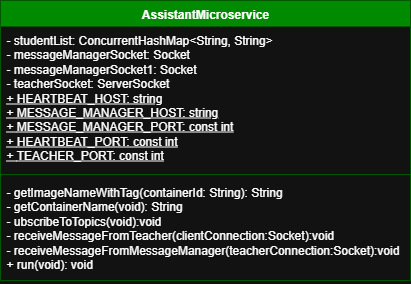

The diagram above was exported from draw.io. Its source (the exported page's mxGraphModel, read from the mxfile embedded in the PNG):
<mxGraphModel dx="1426" dy="841" grid="1" gridSize="10" guides="1" tooltips="1" connect="1" arrows="1" fold="1" page="1" pageScale="1" pageWidth="850" pageHeight="1100" math="0" shadow="0">
  <root>
    <mxCell id="0" />
    <mxCell id="1" parent="0" />
    <mxCell id="hUpgvbBFd8ZZpxTyx68--163" value="AssistantMicroservice" style="swimlane;fontStyle=1;align=center;verticalAlign=top;childLayout=stackLayout;horizontal=1;startSize=26;horizontalStack=0;resizeParent=1;resizeParentMax=0;resizeLast=0;collapsible=1;marginBottom=0;whiteSpace=wrap;html=1;fillColor=#008a00;fontColor=#ffffff;strokeColor=#005700;" parent="1" vertex="1">
      <mxGeometry x="220" y="90" width="410" height="280" as="geometry" />
    </mxCell>
    <mxCell id="hUpgvbBFd8ZZpxTyx68--164" value="-&amp;nbsp;studentList: ConcurrentHashMap&amp;lt;String, String&amp;gt;&lt;div&gt;-&amp;nbsp;messageManagerSocket: Socket&lt;/div&gt;&lt;div&gt;-&amp;nbsp;messageManagerSocket1: Socket&lt;/div&gt;&lt;div&gt;-&amp;nbsp;teacherSocket: ServerSocket&lt;/div&gt;&lt;div&gt;&lt;u&gt;+&amp;nbsp;HEARTBEAT_HOST: string&lt;/u&gt;&lt;/div&gt;&lt;div&gt;&lt;u&gt;+&amp;nbsp;&lt;/u&gt;&lt;span style=&quot;background-color: transparent;&quot;&gt;&lt;u&gt;MESSAGE_MANAGER_HOST: string&lt;/u&gt;&lt;/span&gt;&lt;/div&gt;&lt;div&gt;&lt;span style=&quot;background-color: transparent;&quot;&gt;&lt;u&gt;+&amp;nbsp;&lt;/u&gt;&lt;/span&gt;&lt;span style=&quot;background-color: transparent;&quot;&gt;&lt;u&gt;MESSAGE_MANAGER_PORT: const int&lt;/u&gt;&lt;/span&gt;&lt;/div&gt;&lt;div&gt;&lt;span style=&quot;background-color: transparent;&quot;&gt;&lt;u&gt;+&amp;nbsp;&lt;/u&gt;&lt;/span&gt;&lt;span style=&quot;background-color: transparent;&quot;&gt;&lt;u&gt;HEARTBEAT_PORT: const int&lt;/u&gt;&lt;/span&gt;&lt;/div&gt;&lt;div&gt;&lt;span style=&quot;background-color: transparent;&quot;&gt;&lt;u&gt;+&amp;nbsp;&lt;/u&gt;&lt;/span&gt;&lt;span style=&quot;background-color: transparent;&quot;&gt;&lt;u&gt;TEACHER_PORT: const int&lt;/u&gt;&lt;/span&gt;&lt;/div&gt;" style="text;strokeColor=none;fillColor=none;align=left;verticalAlign=top;spacingLeft=4;spacingRight=4;overflow=hidden;rotatable=0;points=[[0,0.5],[1,0.5]];portConstraint=eastwest;whiteSpace=wrap;html=1;" parent="hUpgvbBFd8ZZpxTyx68--163" vertex="1">
      <mxGeometry y="26" width="410" height="144" as="geometry" />
    </mxCell>
    <mxCell id="hUpgvbBFd8ZZpxTyx68--165" value="" style="line;strokeWidth=1;fillColor=none;align=left;verticalAlign=middle;spacingTop=-1;spacingLeft=3;spacingRight=3;rotatable=0;labelPosition=right;points=[];portConstraint=eastwest;strokeColor=inherit;" parent="hUpgvbBFd8ZZpxTyx68--163" vertex="1">
      <mxGeometry y="170" width="410" height="8" as="geometry" />
    </mxCell>
    <mxCell id="hUpgvbBFd8ZZpxTyx68--166" value="-&amp;nbsp;getImageNameWithTag(containerId: String): String&lt;div&gt;-&amp;nbsp;getContainerName(void): String&lt;/div&gt;&lt;div&gt;-&amp;nbsp;ubscribeToTopics(void):void&lt;/div&gt;&lt;div&gt;-&amp;nbsp;receiveMessageFromTeacher(clientConnection:Socket):void&lt;/div&gt;&lt;div&gt;-&amp;nbsp;receiveMessageFromMessageManager(teacherConnection:Socket):void&lt;/div&gt;&lt;div&gt;+ run(void): void&lt;/div&gt;" style="text;strokeColor=none;fillColor=none;align=left;verticalAlign=top;spacingLeft=4;spacingRight=4;overflow=hidden;rotatable=0;points=[[0,0.5],[1,0.5]];portConstraint=eastwest;whiteSpace=wrap;html=1;" parent="hUpgvbBFd8ZZpxTyx68--163" vertex="1">
      <mxGeometry y="178" width="410" height="102" as="geometry" />
    </mxCell>
  </root>
</mxGraphModel>